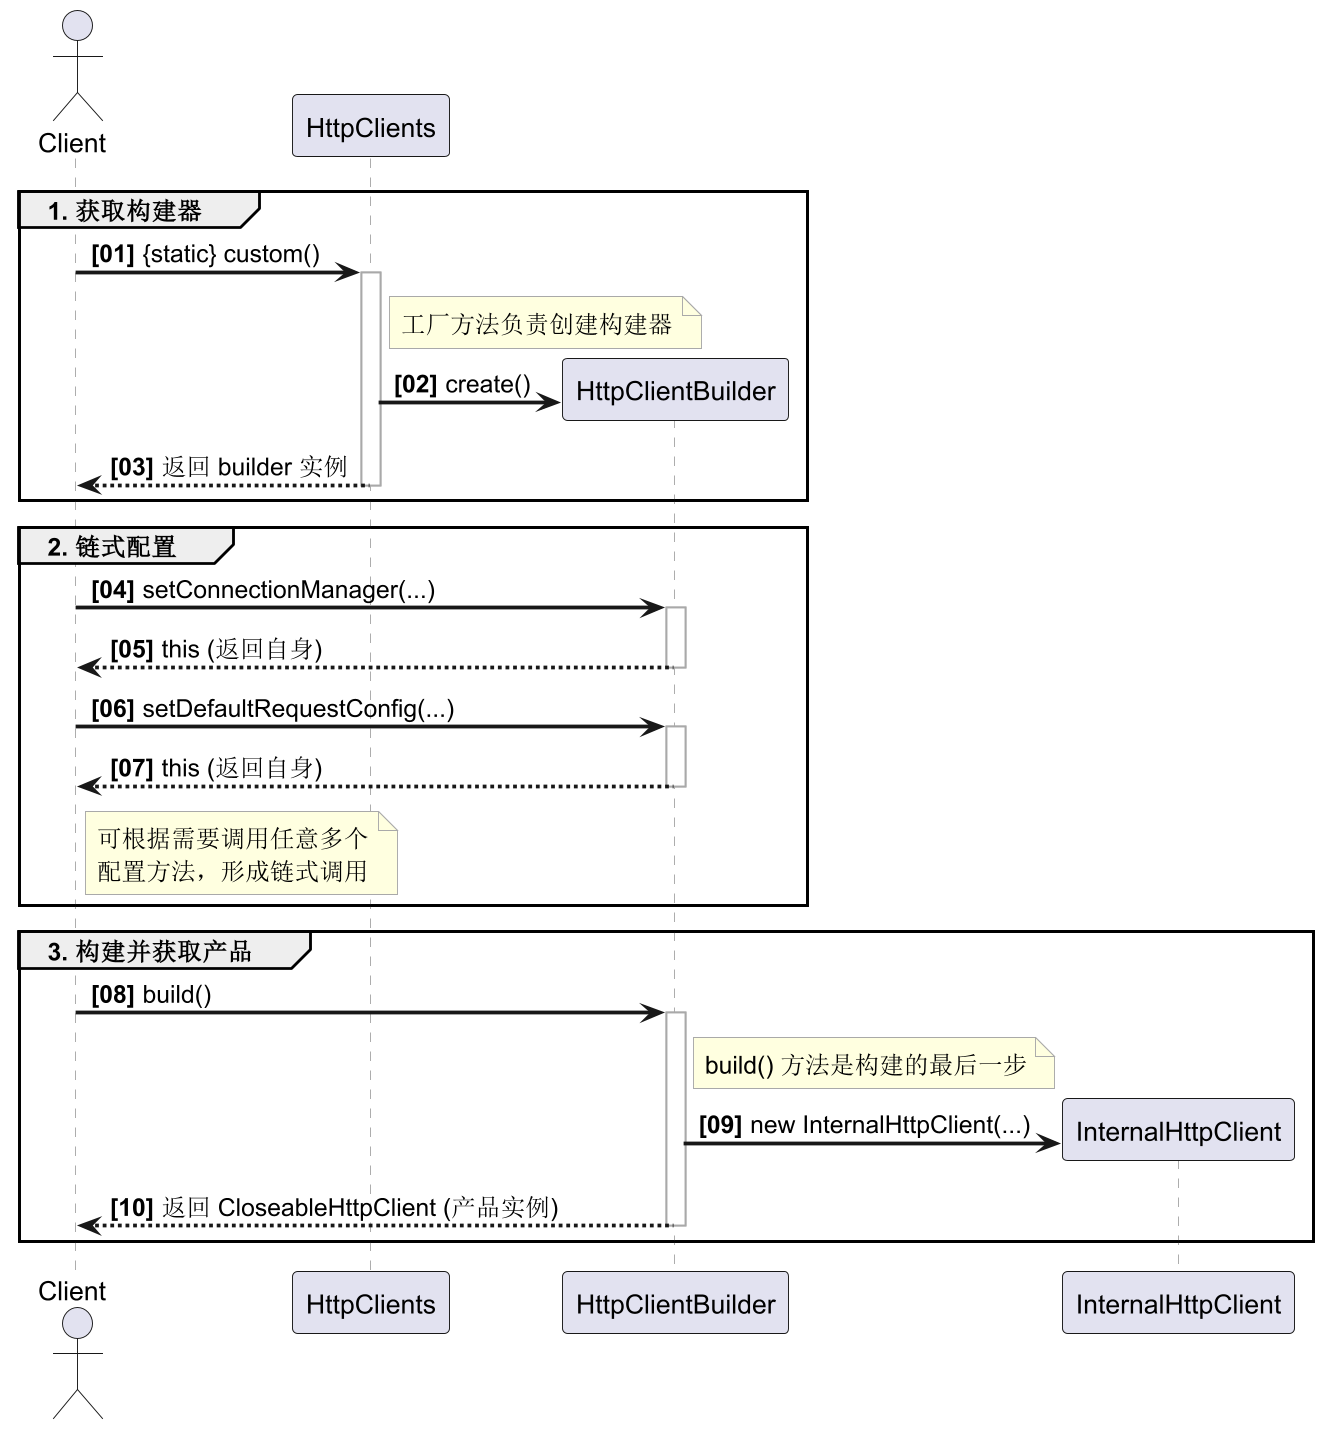

The diagram above was rendered by PlantUML. Its source (embedded in the PNG):
@startuml HttpClientBuilder Sequence Diagram (Optimized)


' =======================================================
' --- 外观优化设置 ---
' =======================================================
skinparam sequence {
    ' 调整箭头和生命线样式
    ArrowThickness 2
    LifeLineBorderColor #A9A9A9
    LifeLineBorderThickness 1.5
}
skinparam note {
    ' 调整备注框的样式
    BackgroundColor #LightYellow
    BorderColor #A9A9A9
}
' 自动为步骤编号，格式为 [01] 且加粗
autonumber "<b>[00]"
' =======================================================

' --- 参与者定义 ---
actor "Client" as client
participant "HttpClients" as factory
participant "HttpClientBuilder" as builder
participant "InternalHttpClient" as product

' === 阶段 1: 客户端从工厂获取构建器 ===
group 1. 获取构建器
    client -> factory: {static} custom()
    activate factory
    note right of factory: 工厂方法负责创建构建器
    factory -> builder**: create()
    factory --> client: 返回 builder 实例
    deactivate factory
end

' === 阶段 2: 客户端链式配置构建器 ===
group 2. 链式配置
    client -> builder: setConnectionManager(...)
    activate builder
    builder --> client: this (返回自身)
    deactivate builder

    client -> builder: setDefaultRequestConfig(...)
    activate builder
    builder --> client: this (返回自身)
    deactivate builder

    note right of client
        可根据需要调用任意多个
        配置方法，形成链式调用
    end note
end

' === 阶段 3: 客户端命令构建器生成产品 ===
group 3. 构建并获取产品
    client -> builder: build()
    activate builder
    note right of builder: build() 方法是构建的最后一步

    ' Builder 内部创建具体产品 InternalHttpClient
    builder -> product**: new InternalHttpClient(...)

    ' 返回的产品是接口类型 CloseableHttpClient
    builder --> client: 返回 CloseableHttpClient (产品实例)
    deactivate builder
end

@enduml